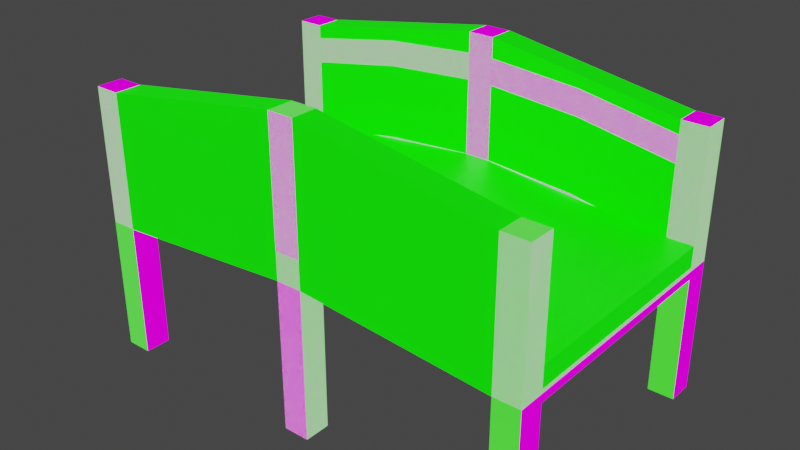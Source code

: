 # Source: Bridge.blend  (saved by Blender 3.1.7; exported with 4.5.12 LTS)
import bpy
from mathutils import Matrix  # noqa: F401  (used for matrix-valued properties, if any)

bpy.ops.wm.read_factory_settings(use_empty=True)
scene = bpy.context.scene
scene.name = 'Scene'

# ---- collections
col_collection = bpy.data.collections.new('Collection'); scene.collection.children.link(col_collection)

# ---- images (referenced by path relative to the original .blend; pixels are not part of the script)
import os
ASSET_DIR = os.environ.get("B2B_ASSET_DIR", "")  # directory of the original .blend (textures are referenced by path, not embedded)
HERE = os.path.dirname(os.path.abspath(__file__))  # packed textures are extracted next to this script under _unpacked/

def load_image(name, relpath, width, height, colorspace="sRGB"):
    """Load a texture the original file referenced (path relative to the .blend, or extracted next to this script)."""
    p = next((c for c in (os.path.join(HERE, relpath), os.path.join(ASSET_DIR, relpath)) if relpath and os.path.exists(c)), "")
    if p:
        img = bpy.data.images.load(p, check_existing=True)
        img.name = name
    else:  # same state as the original file: an image datablock whose file is absent (Cycles renders it pink)
        img = bpy.data.images.new(name, width, height)
        img.source = "FILE"
        img.filepath = "//" + (relpath or name)
    img.colorspace_settings.name = colorspace
    return img
img_blackandwhite_png = load_image('BlackAndWhite.png', 'Textures/BlackAndWhite.png', 1024, 1024, 'sRGB')

# ---- materials (node trees are filled in below, after node groups)
mat_blackandwhite = bpy.data.materials.new('BlackAndWhite')
mat_blackandwhite.alpha_threshold = 0.0
mat_blackandwhite.use_transparent_shadow = False
mat_blackandwhite.line_color = (0.0, 0.0, 0.0, 1.0)
mat_bridge_collider = bpy.data.materials.new('Bridge_Collider')
mat_bridge_collider.use_transparent_shadow = False

# ---- material node trees
mat_blackandwhite.use_nodes = True; mat_blackandwhite.node_tree.nodes.clear()
_N = mat_blackandwhite.node_tree.nodes; _L = mat_blackandwhite.node_tree.links
n0 = _N.new('ShaderNodeOutputMaterial'); n0.name = 'Material Output'; n0.location = (300, 300)
n1 = _N.new('ShaderNodeBsdfPrincipled'); n1.name = 'Principled BSDF'; n1.location = (10, 300)
n1.distribution = 'GGX'
n1.subsurface_method = 'RANDOM_WALK_SKIN'
n1.inputs[2].default_value = 0.4
n1.inputs[3].default_value = 1.45
n1.inputs[13].default_value = 0.0
n1.inputs[28].default_value = 1.0
n2 = _N.new('ShaderNodeTexImage'); n2.name = 'Image Texture'; n2.location = (-411, 269)
n2.image = img_blackandwhite_png
n2.interpolation = 'Closest'
_L.new(n1.outputs[0], n0.inputs[0])
_L.new(n2.outputs[0], n1.inputs[0])
_L.new(n2.outputs[0], n1.inputs[27])
n0.is_active_output = True
mat_bridge_collider.use_nodes = True; mat_bridge_collider.node_tree.nodes.clear()
_N = mat_bridge_collider.node_tree.nodes; _L = mat_bridge_collider.node_tree.links
n0 = _N.new('ShaderNodeBsdfPrincipled'); n0.name = 'Principled BSDF'; n0.location = (10, 300)
n0.distribution = 'GGX'
n0.subsurface_method = 'RANDOM_WALK_SKIN'
n0.inputs[0].default_value = (0.02377, 0.8, 0.0, 1.0)
n0.inputs[3].default_value = 1.45
n0.inputs[27].default_value = (0.002449, 1.0, 0.0, 1.0)
n0.inputs[28].default_value = 1.0
n1 = _N.new('ShaderNodeOutputMaterial'); n1.name = 'Material Output'; n1.location = (300, 300)
_L.new(n0.outputs[0], n1.inputs[0])
n1.is_active_output = True

# ---- world
world_world = bpy.data.worlds.new('World'); scene.world = world_world
world_world.use_nodes = True; world_world.node_tree.nodes.clear()
_N = world_world.node_tree.nodes; _L = world_world.node_tree.links
n0 = _N.new('ShaderNodeOutputWorld'); n0.name = 'World Output'; n0.location = (300, 300)
n1 = _N.new('ShaderNodeBackground'); n1.name = 'Background'; n1.location = (10, 300)
n1.inputs[0].default_value = (0.05088, 0.05088, 0.05088, 1.0)
_L.new(n1.outputs[0], n0.inputs[0])
n0.is_active_output = True
world_world.color = (0.05088, 0.05088, 0.05088)
world_world.use_sun_shadow = False
world_world.sun_shadow_jitter_overblur = 0.0

# ---- meshes
me_cube_005 = bpy.data.meshes.new('Cube.005')
me_cube_005.from_pydata([(0.08133, -0.7214, 0.2423), (0.08133, -0.7214, 0.07964), (0.08133, -0.8093, 0.2423), (0.08133, -0.8093, 0.07964), (1.269, -0.7214, 0.08845), (1.269, -0.7214, -0.07421), (1.269, -0.8093, 0.08845), (1.269, -0.8093, -0.07421), (0.6602, -0.7214, 0.1966), (0.6602, -0.7214, 0.03397), (0.6602, -0.8093, 0.1966), (0.6602, -0.8093, 0.03397), (1.269, -0.7214, -1.5), (1.431, -0.7214, -1.5), (1.269, -0.8841, -1.5), (1.431, -0.8841, -1.5), (1.269, -0.7214, -0.6379), (1.431, -0.7214, -0.6379), (1.269, -0.7214, -0.7137), (1.431, -0.7214, -0.7137), (0.9687, -0.7214, -0.5621), (1.131, -0.7214, -0.562), (0.9687, -0.7214, -0.6379), (1.131, -0.7214, -0.6379), (0.6687, -0.7214, -0.4862), (0.8313, -0.7214, -0.4862), (0.6687, -0.7214, -0.5621), (0.8313, -0.7214, -0.5621), (0.3687, -0.7214, -0.4483), (0.5313, -0.7214, -0.4483), (0.3687, -0.7214, -0.5241), (0.5313, -0.7214, -0.5241), (0.06867, -0.7214, -0.4294), (0.2313, -0.7214, -0.4294), (0.06867, -0.7214, -0.5052), (0.2313, -0.7214, -0.5052), (1.269, -0.7214, 0.1726), (1.431, -0.7214, 0.1726), (1.269, -0.8841, 0.1726), (1.431, -0.8841, 0.1726), (0.08133, -0.7214, -1.5), (0.08133, -0.8841, -1.5), (0.08133, -0.7214, 0.368), (0.08133, -0.8841, 0.368), (0.08133, -0.7214, -0.39), (0.08133, -0.7214, -0.5527), (0.08133, -0.8093, -0.39), (0.08133, -0.8093, -0.5527), (1.269, -0.7214, -0.5439), (1.269, -0.7214, -0.7065), (1.269, -0.8093, -0.5439), (1.269, -0.8093, -0.7065), (0.6602, -0.7214, -0.4357), (0.6602, -0.7214, -0.5984), (0.6602, -0.8093, -0.4357), (0.6602, -0.8093, -0.5984), (-0.08133, -0.7214, 0.2423), (-0.08133, -0.7214, 0.07964), (-0.08133, -0.8093, 0.2423), (-0.08133, -0.8093, 0.07964), (-1.269, -0.7214, 0.08845), (-1.269, -0.7214, -0.07421), (-1.269, -0.8093, 0.08845), (-1.269, -0.8093, -0.07421), (-0.6602, -0.7214, 0.1966), (-0.6602, -0.7214, 0.03397), (-0.6602, -0.8093, 0.1966), (-0.6602, -0.8093, 0.03397), (-1.269, -0.7214, -1.5), (-1.431, -0.7214, -1.5), (-1.269, -0.8841, -1.5), (-1.431, -0.8841, -1.5), (-1.269, -0.7214, -0.6379), (-1.431, -0.7214, -0.6379), (-1.269, -0.7214, -0.7137), (-1.431, -0.7214, -0.7137), (-0.9687, -0.7214, -0.5621), (-1.131, -0.7214, -0.562), (-0.9687, -0.7214, -0.6379), (-1.131, -0.7214, -0.6379), (-0.6687, -0.7214, -0.4862), (-0.8313, -0.7214, -0.4862), (-0.6687, -0.7214, -0.5621), (-0.8313, -0.7214, -0.5621), (-0.3687, -0.7214, -0.4483), (-0.5313, -0.7214, -0.4483), (-0.3687, -0.7214, -0.5241), (-0.5313, -0.7214, -0.5241), (-0.06867, -0.7214, -0.4294), (-0.2313, -0.7214, -0.4294), (-0.06867, -0.7214, -0.5052), (-0.2313, -0.7214, -0.5052), (-1.269, -0.7214, 0.1726), (-1.431, -0.7214, 0.1726), (-1.269, -0.8841, 0.1726), (-1.431, -0.8841, 0.1726), (-0.08133, -0.7214, -1.5), (-0.08133, -0.8841, -1.5), (-0.08133, -0.7214, 0.368), (-0.08133, -0.8841, 0.368), (-0.08133, -0.7214, -0.39), (-0.08133, -0.7214, -0.5527), (-0.08133, -0.8093, -0.39), (-0.08133, -0.8093, -0.5527), (-1.269, -0.7214, -0.5439), (-1.269, -0.7214, -0.7065), (-1.269, -0.8093, -0.5439), (-1.269, -0.8093, -0.7065), (-0.6602, -0.7214, -0.4357), (-0.6602, -0.7214, -0.5984), (-0.6602, -0.8093, -0.4357), (-0.6602, -0.8093, -0.5984), (0.08133, 0.7214, 0.2423), (0.08133, 0.7214, 0.07964), (0.08133, 0.8093, 0.2423), (0.08133, 0.8093, 0.07964), (1.269, 0.7214, 0.08845), (1.269, 0.7214, -0.07421), (1.269, 0.8093, 0.08845), (1.269, 0.8093, -0.07421), (0.6602, 0.7214, 0.1966), (0.6602, 0.7214, 0.03397), (0.6602, 0.8093, 0.1966), (0.6602, 0.8093, 0.03397), (1.269, 0.7214, -1.5), (1.431, 0.7214, -1.5), (1.269, 0.8841, -1.5), (1.431, 0.8841, -1.5), (1.269, 0.7214, -0.6379), (1.431, 0.7214, -0.6379), (1.269, 0.7214, -0.7137), (1.431, 0.7214, -0.7137), (0.9687, 0.7214, -0.5621), (1.131, 0.7214, -0.562), (0.9687, 0.7214, -0.6379), (1.131, 0.7214, -0.6379), (0.6687, 0.7214, -0.4862), (0.8313, 0.7214, -0.4862), (0.6687, 0.7214, -0.5621), (0.8313, 0.7214, -0.5621), (0.3687, 0.7214, -0.4483), (0.5313, 0.7214, -0.4483), (0.3687, 0.7214, -0.5241), (0.5313, 0.7214, -0.5241), (0.06867, 0.7214, -0.4294), (0.2313, 0.7214, -0.4294), (0.06867, 0.7214, -0.5052), (0.2313, 0.7214, -0.5052), (1.269, 0.7214, 0.1726), (1.431, 0.7214, 0.1726), (1.269, 0.8841, 0.1726), (1.431, 0.8841, 0.1726), (0.08133, 0.7214, -1.5), (0.08133, 0.8841, -1.5), (0.08133, 0.7214, 0.368), (0.08133, 0.8841, 0.368), (0.08133, 0.7214, -0.39), (0.08133, 0.7214, -0.5527), (0.08133, 0.8093, -0.39), (0.08133, 0.8093, -0.5527), (1.269, 0.7214, -0.5439), (1.269, 0.7214, -0.7065), (1.269, 0.8093, -0.5439), (1.269, 0.8093, -0.7065), (0.6602, 0.7214, -0.4357), (0.6602, 0.7214, -0.5984), (0.6602, 0.8093, -0.4357), (0.6602, 0.8093, -0.5984), (-0.08133, 0.7214, 0.2423), (-0.08133, 0.7214, 0.07964), (-0.08133, 0.8093, 0.2423), (-0.08133, 0.8093, 0.07964), (-1.269, 0.7214, 0.08845), (-1.269, 0.7214, -0.07421), (-1.269, 0.8093, 0.08845), (-1.269, 0.8093, -0.07421), (-0.6602, 0.7214, 0.1966), (-0.6602, 0.7214, 0.03397), (-0.6602, 0.8093, 0.1966), (-0.6602, 0.8093, 0.03397), (-1.269, 0.7214, -1.5), (-1.431, 0.7214, -1.5), (-1.269, 0.8841, -1.5), (-1.431, 0.8841, -1.5), (-1.269, 0.7214, -0.6379), (-1.431, 0.7214, -0.6379), (-1.269, 0.7214, -0.7137), (-1.431, 0.7214, -0.7137), (-0.9687, 0.7214, -0.5621), (-1.131, 0.7214, -0.562), (-0.9687, 0.7214, -0.6379), (-1.131, 0.7214, -0.6379), (-0.6687, 0.7214, -0.4862), (-0.8313, 0.7214, -0.4862), (-0.6687, 0.7214, -0.5621), (-0.8313, 0.7214, -0.5621), (-0.3687, 0.7214, -0.4483), (-0.5313, 0.7214, -0.4483), (-0.3687, 0.7214, -0.5241), (-0.5313, 0.7214, -0.5241), (-0.06867, 0.7214, -0.4294), (-0.2313, 0.7214, -0.4294), (-0.06867, 0.7214, -0.5052), (-0.2313, 0.7214, -0.5052), (-1.269, 0.7214, 0.1726), (-1.431, 0.7214, 0.1726), (-1.269, 0.8841, 0.1726), (-1.431, 0.8841, 0.1726), (-0.08133, 0.7214, -1.5), (-0.08133, 0.8841, -1.5), (-0.08133, 0.7214, 0.368), (-0.08133, 0.8841, 0.368), (-0.08133, 0.7214, -0.39), (-0.08133, 0.7214, -0.5527), (-0.08133, 0.8093, -0.39), (-0.08133, 0.8093, -0.5527), (-1.269, 0.7214, -0.5439), (-1.269, 0.7214, -0.7065), (-1.269, 0.8093, -0.5439), (-1.269, 0.8093, -0.7065), (-0.6602, 0.7214, -0.4357), (-0.6602, 0.7214, -0.5984), (-0.6602, 0.8093, -0.4357), (-0.6602, 0.8093, -0.5984)], [], [(9, 8, 4, 5), (8, 10, 6, 4), (11, 9, 5, 7), (10, 11, 7, 6), (2, 3, 11, 10), (3, 1, 9, 11), (0, 2, 10, 8), (1, 0, 8, 9), (16, 128, 130, 18), (132, 20, 21, 133), (19, 131, 129, 17), (18, 130, 131, 19), (20, 132, 134, 22), (136, 24, 25, 137), (23, 135, 133, 21), (22, 134, 135, 23), (24, 136, 138, 26), (140, 28, 29, 141), (27, 139, 137, 25), (26, 138, 139, 27), (28, 140, 142, 30), (144, 32, 33, 145), (31, 143, 141, 29), (30, 142, 143, 31), (32, 144, 146, 34), (184, 185, 73, 72), (35, 147, 145, 33), (34, 146, 147, 35), (13, 12, 36, 37), (12, 14, 38, 36), (15, 13, 37, 39), (14, 15, 39, 38), (41, 40, 42, 43), (42, 98, 99, 43), (43, 99, 97, 41), (38, 39, 37, 36), (208, 152, 154, 210), (53, 52, 48, 49), (52, 54, 50, 48), (55, 53, 49, 51), (54, 55, 51, 50), (46, 47, 55, 54), (47, 45, 53, 55), (44, 46, 54, 52), (45, 44, 52, 53), (65, 61, 60, 64), (64, 60, 62, 66), (67, 63, 61, 65), (66, 62, 63, 67), (58, 66, 67, 59), (59, 67, 65, 57), (56, 64, 66, 58), (57, 65, 64, 56), (74, 186, 184, 72), (188, 189, 77, 76), (73, 185, 187, 75), (75, 187, 186, 74), (78, 190, 188, 76), (192, 193, 81, 80), (77, 189, 191, 79), (79, 191, 190, 78), (82, 194, 192, 80), (196, 197, 85, 84), (81, 193, 195, 83), (83, 195, 194, 82), (86, 198, 196, 84), (200, 201, 89, 88), (85, 197, 199, 87), (87, 199, 198, 86), (90, 202, 200, 88), (89, 201, 203, 91), (91, 203, 202, 90), (69, 93, 92, 68), (68, 92, 94, 70), (71, 95, 93, 69), (70, 94, 95, 71), (97, 99, 98, 96), (94, 92, 93, 95), (109, 105, 104, 108), (108, 104, 106, 110), (111, 107, 105, 109), (110, 106, 107, 111), (102, 110, 111, 103), (103, 111, 109, 101), (100, 108, 110, 102), (101, 109, 108, 100), (121, 117, 116, 120), (120, 116, 118, 122), (123, 119, 117, 121), (122, 118, 119, 123), (114, 122, 123, 115), (115, 123, 121, 113), (112, 120, 122, 114), (113, 121, 120, 112), (125, 149, 148, 124), (124, 148, 150, 126), (127, 151, 149, 125), (126, 150, 151, 127), (153, 155, 154, 152), (155, 211, 210, 154), (153, 209, 211, 155), (150, 148, 149, 151), (165, 161, 160, 164), (164, 160, 162, 166), (167, 163, 161, 165), (166, 162, 163, 167), (158, 166, 167, 159), (159, 167, 165, 157), (156, 164, 166, 158), (157, 165, 164, 156), (177, 176, 172, 173), (176, 178, 174, 172), (179, 177, 173, 175), (178, 179, 175, 174), (170, 171, 179, 178), (171, 169, 177, 179), (168, 170, 178, 176), (169, 168, 176, 177), (181, 180, 204, 205), (180, 182, 206, 204), (183, 181, 205, 207), (182, 183, 207, 206), (209, 208, 210, 211), (206, 207, 205, 204), (221, 220, 216, 217), (220, 222, 218, 216), (223, 221, 217, 219), (222, 223, 219, 218), (214, 215, 223, 222), (215, 213, 221, 223), (212, 214, 222, 220), (213, 212, 220, 221), (96, 98, 42, 40), (128, 16, 17, 129)])
_uv = me_cube_005.uv_layers.new(name='UVMap')
_uv.uv.foreach_set('vector', [0.5369, 0.2602, 0.472, 0.2644, 0.4837, 0.2312, 0.5487, 0.227, 0.7341, 0.0544, 0.7703, 0.0544, 0.7703, 0.08579, 0.7341, 0.08579, 0.6616, 0.05593, 0.6254, 0.05593, 0.6254, 0.02454, 0.6616, 0.02454, 0.3953, 0.2571, 0.4602, 0.2613, 0.472, 0.2945, 0.407, 0.2903, 0.407, 0.227, 0.472, 0.2312, 0.4602, 0.2613, 0.3953, 0.2571, 0.6616, 0.08579, 0.6254, 0.08579, 0.6254, 0.05593, 0.6616, 0.05593, 0.7341, 0.02454, 0.7703, 0.02454, 0.7703, 0.0544, 0.7341, 0.0544, 0.5487, 0.2903, 0.4837, 0.2945, 0.472, 0.2644, 0.5369, 0.2602, 0.8575, 0.7457, 0.8575, 0.6453, 0.9085, 0.6453, 0.9085, 0.7457, 0.3104, 0.7457, 0.3104, 0.9464, 0.2557, 0.9464, 0.2557, 0.7457, 0.6748, 0.846, 0.6748, 0.9464, 0.6238, 0.9464, 0.6238, 0.846, 0.2557, 0.7457, 0.2557, 0.545, 0.3104, 0.545, 0.3104, 0.7457, 0.5218, 0.9464, 0.5218, 0.846, 0.5728, 0.846, 0.5728, 0.9464, 0.3651, 0.545, 0.3651, 0.7457, 0.3104, 0.7457, 0.3104, 0.545, 0.4708, 0.846, 0.4708, 0.9464, 0.4198, 0.9464, 0.4198, 0.846, 0.3104, 0.9464, 0.3104, 0.7457, 0.3651, 0.7457, 0.3651, 0.9464, 0.4708, 0.9464, 0.4708, 0.846, 0.5218, 0.846, 0.5218, 0.9464, 0.6386, 0.545, 0.6386, 0.7457, 0.5839, 0.7457, 0.5839, 0.545, 0.5218, 0.7457, 0.5218, 0.846, 0.4708, 0.846, 0.4708, 0.7457, 0.6386, 0.7457, 0.6386, 0.545, 0.6933, 0.545, 0.6933, 0.7457, 0.6238, 0.846, 0.6238, 0.7457, 0.6748, 0.7457, 0.6748, 0.846, 0.8028, 0.545, 0.8028, 0.7457, 0.748, 0.7457, 0.748, 0.545, 0.4708, 0.7457, 0.4708, 0.846, 0.4198, 0.846, 0.4198, 0.7457, 0.6933, 0.7457, 0.6933, 0.545, 0.748, 0.545, 0.748, 0.7457, 0.7258, 0.9464, 0.7258, 0.846, 0.7768, 0.846, 0.7768, 0.9464, 0.201, 0.545, 0.2557, 0.545, 0.2557, 0.7457, 0.201, 0.7457, 0.7258, 0.846, 0.7258, 0.9464, 0.6748, 0.9464, 0.6748, 0.846, 0.09154, 0.9464, 0.09154, 0.7457, 0.1462, 0.7457, 0.1462, 0.9464, 0.5487, 0.09202, 0.5822, 0.09202, 0.5822, 0.238, 0.5487, 0.238, 0.7165, 0.238, 0.75, 0.238, 0.75, 0.3839, 0.7165, 0.3839, 0.6829, 0.238, 0.7165, 0.238, 0.7165, 0.3839, 0.6829, 0.3839, 0.285, 0.1906, 0.3186, 0.1906, 0.3186, 0.3366, 0.285, 0.3366, 0.1843, 0.02454, 0.2179, 0.02454, 0.2179, 0.1906, 0.1843, 0.1906, 0.285, 0.3366, 0.3186, 0.3366, 0.3186, 0.3534, 0.285, 0.3534, 0.08363, 0.1906, 0.05007, 0.1906, 0.05007, 0.02454, 0.08363, 0.02454, 0.3857, 0.4344, 0.3521, 0.4344, 0.3521, 0.4176, 0.3857, 0.4176, 0.08363, 0.02454, 0.1172, 0.02454, 0.1172, 0.1906, 0.08363, 0.1906, 0.4602, 0.05773, 0.3953, 0.06194, 0.407, 0.02875, 0.472, 0.02454, 0.1199, 0.4111, 0.1561, 0.4111, 0.1561, 0.4425, 0.1199, 0.4425, 0.5849, 0.4153, 0.5487, 0.4153, 0.5487, 0.3839, 0.5849, 0.3839, 0.3953, 0.1221, 0.4602, 0.1263, 0.472, 0.1595, 0.407, 0.1553, 0.407, 0.09202, 0.472, 0.09623, 0.4602, 0.1263, 0.3953, 0.1221, 0.5849, 0.4452, 0.5487, 0.4452, 0.5487, 0.4153, 0.5849, 0.4153, 0.1199, 0.3813, 0.1561, 0.3813, 0.1561, 0.4111, 0.1199, 0.4111, 0.472, 0.08781, 0.407, 0.09202, 0.3953, 0.06194, 0.4602, 0.05773, 0.5369, 0.05884, 0.5487, 0.09202, 0.4837, 0.08781, 0.472, 0.05463, 0.6978, 0.05593, 0.6978, 0.02454, 0.7341, 0.02454, 0.7341, 0.05593, 0.6978, 0.0544, 0.6978, 0.08579, 0.6616, 0.08579, 0.6616, 0.0544, 0.2035, 0.228, 0.2152, 0.1949, 0.2802, 0.1906, 0.2684, 0.2238, 0.2152, 0.2581, 0.2035, 0.228, 0.2684, 0.2238, 0.2802, 0.2539, 0.6978, 0.02454, 0.6978, 0.0544, 0.6616, 0.0544, 0.6616, 0.02454, 0.6978, 0.08579, 0.6978, 0.05593, 0.7341, 0.05593, 0.7341, 0.08579, 0.5487, 0.02875, 0.5369, 0.05884, 0.472, 0.05463, 0.4837, 0.02454, 0.9085, 0.545, 0.9085, 0.6453, 0.8575, 0.6453, 0.8575, 0.545, 0.3651, 0.7457, 0.4198, 0.7457, 0.4198, 0.9464, 0.3651, 0.9464, 0.5728, 0.9464, 0.5728, 0.846, 0.6238, 0.846, 0.6238, 0.9464, 0.1462, 0.7457, 0.1462, 0.545, 0.201, 0.545, 0.201, 0.7457, 0.8277, 0.7457, 0.8277, 0.846, 0.7768, 0.846, 0.7768, 0.7457, 0.4198, 0.545, 0.4745, 0.545, 0.4745, 0.7457, 0.4198, 0.7457, 0.7258, 0.846, 0.7258, 0.7457, 0.7768, 0.7457, 0.7768, 0.846, 0.201, 0.9464, 0.201, 0.7457, 0.2557, 0.7457, 0.2557, 0.9464, 0.8787, 0.7457, 0.8787, 0.846, 0.8277, 0.846, 0.8277, 0.7457, 0.3651, 0.545, 0.4198, 0.545, 0.4198, 0.7457, 0.3651, 0.7457, 0.5728, 0.846, 0.5728, 0.7457, 0.6238, 0.7457, 0.6238, 0.846, 0.4745, 0.7457, 0.4745, 0.545, 0.5292, 0.545, 0.5292, 0.7457, 0.5728, 0.7457, 0.5728, 0.846, 0.5218, 0.846, 0.5218, 0.7457, 0.8028, 0.545, 0.8575, 0.545, 0.8575, 0.7457, 0.8028, 0.7457, 0.6748, 0.846, 0.6748, 0.7457, 0.7258, 0.7457, 0.7258, 0.846, 0.5292, 0.7457, 0.5292, 0.545, 0.5839, 0.545, 0.5839, 0.7457, 0.8277, 0.846, 0.8277, 0.9464, 0.7768, 0.9464, 0.7768, 0.846, 0.8277, 0.9464, 0.8277, 0.846, 0.8787, 0.846, 0.8787, 0.9464, 0.1462, 0.9464, 0.1462, 0.7457, 0.201, 0.7457, 0.201, 0.9464, 0.5822, 0.238, 0.5822, 0.3839, 0.5487, 0.3839, 0.5487, 0.238, 0.7836, 0.238, 0.7836, 0.3839, 0.75, 0.3839, 0.75, 0.238, 0.7836, 0.09202, 0.7836, 0.238, 0.75, 0.238, 0.75, 0.09202, 0.6158, 0.09202, 0.6158, 0.238, 0.5822, 0.238, 0.5822, 0.09202, 0.3186, 0.02454, 0.3186, 0.1906, 0.285, 0.1906, 0.285, 0.02454, 0.3186, 0.4344, 0.3186, 0.4176, 0.3521, 0.4176, 0.3521, 0.4344, 0.115, 0.2249, 0.1268, 0.2581, 0.06179, 0.2539, 0.05007, 0.2207, 0.8428, 0.05593, 0.8428, 0.02454, 0.879, 0.02454, 0.879, 0.05593, 0.1199, 0.4111, 0.1199, 0.4425, 0.08363, 0.4425, 0.08363, 0.4111, 0.3953, 0.1969, 0.407, 0.1637, 0.472, 0.1595, 0.4602, 0.1927, 0.407, 0.227, 0.3953, 0.1969, 0.4602, 0.1927, 0.472, 0.2228, 0.1199, 0.3813, 0.1199, 0.4111, 0.08363, 0.4111, 0.08363, 0.3813, 0.8428, 0.08579, 0.8428, 0.05593, 0.879, 0.05593, 0.879, 0.08579, 0.1268, 0.1949, 0.115, 0.2249, 0.05007, 0.2207, 0.06179, 0.1906, 0.6136, 0.05884, 0.6254, 0.09202, 0.5604, 0.08781, 0.5487, 0.05463, 0.2286, 0.4111, 0.2286, 0.4425, 0.1923, 0.4425, 0.1923, 0.4111, 0.2286, 0.4126, 0.2286, 0.3813, 0.2648, 0.3813, 0.2648, 0.4126, 0.472, 0.1969, 0.4837, 0.1637, 0.5487, 0.1595, 0.5369, 0.1927, 0.4837, 0.227, 0.472, 0.1969, 0.5369, 0.1927, 0.5487, 0.2228, 0.2286, 0.4425, 0.2286, 0.4126, 0.2648, 0.4126, 0.2648, 0.4425, 0.2286, 0.3813, 0.2286, 0.4111, 0.1923, 0.4111, 0.1923, 0.3813, 0.6254, 0.02875, 0.6136, 0.05884, 0.5487, 0.05463, 0.5604, 0.02454, 0.6494, 0.09202, 0.6494, 0.238, 0.6158, 0.238, 0.6158, 0.09202, 0.6829, 0.238, 0.6829, 0.3839, 0.6494, 0.3839, 0.6494, 0.238, 0.6494, 0.238, 0.6494, 0.3839, 0.6158, 0.3839, 0.6158, 0.238, 0.7165, 0.09202, 0.7165, 0.238, 0.6829, 0.238, 0.6829, 0.09202, 0.2514, 0.02454, 0.2514, 0.1906, 0.2179, 0.1906, 0.2179, 0.02454, 0.285, 0.3534, 0.3186, 0.3534, 0.3186, 0.3701, 0.285, 0.3701, 0.1172, 0.02454, 0.1508, 0.02454, 0.1508, 0.1906, 0.1172, 0.1906, 0.4193, 0.4176, 0.4193, 0.4344, 0.3857, 0.4344, 0.3857, 0.4176, 0.3836, 0.05884, 0.3953, 0.09202, 0.3303, 0.08781, 0.3186, 0.05463, 0.8066, 0.0544, 0.8066, 0.08579, 0.7703, 0.08579, 0.7703, 0.0544, 0.2648, 0.4126, 0.2648, 0.3813, 0.3011, 0.3813, 0.3011, 0.4126, 0.3186, 0.1294, 0.3303, 0.09623, 0.3953, 0.09202, 0.3836, 0.1252, 0.3303, 0.1595, 0.3186, 0.1294, 0.3836, 0.1252, 0.3953, 0.1553, 0.2648, 0.4425, 0.2648, 0.4126, 0.3011, 0.4126, 0.3011, 0.4425, 0.8066, 0.02454, 0.8066, 0.0544, 0.7703, 0.0544, 0.7703, 0.02454, 0.3953, 0.02875, 0.3836, 0.05884, 0.3186, 0.05463, 0.3303, 0.02454, 0.3836, 0.2602, 0.3186, 0.2644, 0.3303, 0.2312, 0.3953, 0.227, 0.1923, 0.4126, 0.1561, 0.4126, 0.1561, 0.3813, 0.1923, 0.3813, 0.8066, 0.0544, 0.8428, 0.0544, 0.8428, 0.08579, 0.8066, 0.08579, 0.472, 0.1221, 0.5369, 0.1263, 0.5487, 0.1595, 0.4837, 0.1553, 0.4837, 0.09202, 0.5487, 0.09623, 0.5369, 0.1263, 0.472, 0.1221, 0.8066, 0.02454, 0.8428, 0.02454, 0.8428, 0.0544, 0.8066, 0.0544, 0.1923, 0.4425, 0.1561, 0.4425, 0.1561, 0.4126, 0.1923, 0.4126, 0.3953, 0.2903, 0.3303, 0.2945, 0.3186, 0.2644, 0.3836, 0.2602, 0.7165, 0.09202, 0.75, 0.09202, 0.75, 0.238, 0.7165, 0.238, 0.05007, 0.2581, 0.08363, 0.2581, 0.08363, 0.4041, 0.05007, 0.4041, 0.5822, 0.238, 0.6158, 0.238, 0.6158, 0.3839, 0.5822, 0.3839, 0.6494, 0.09202, 0.6829, 0.09202, 0.6829, 0.238, 0.6494, 0.238, 0.2514, 0.02454, 0.285, 0.02454, 0.285, 0.1906, 0.2514, 0.1906, 0.4193, 0.4176, 0.4528, 0.4176, 0.4528, 0.4344, 0.4193, 0.4344, 0.3836, 0.1927, 0.3186, 0.1969, 0.3303, 0.1637, 0.3953, 0.1595, 0.8561, 0.3697, 0.8198, 0.3697, 0.8198, 0.3383, 0.8561, 0.3383, 0.7836, 0.3681, 0.8198, 0.3681, 0.8198, 0.3995, 0.7836, 0.3995, 0.1268, 0.2207, 0.1917, 0.2249, 0.2035, 0.2581, 0.1385, 0.2539, 0.1385, 0.1906, 0.2035, 0.1949, 0.1917, 0.2249, 0.1268, 0.2207, 0.7836, 0.3383, 0.8198, 0.3383, 0.8198, 0.3681, 0.7836, 0.3681, 0.8561, 0.3995, 0.8198, 0.3995, 0.8198, 0.3697, 0.8561, 0.3697, 0.3953, 0.2228, 0.3303, 0.227, 0.3186, 0.1969, 0.3836, 0.1927, 0.1843, 0.02454, 0.1843, 0.1906, 0.1508, 0.1906, 0.1508, 0.02454, 0.1462, 0.545, 0.1462, 0.7457, 0.09154, 0.7457, 0.09154, 0.545])
me_cube_005.materials.append(mat_blackandwhite)
me_cube_005.use_remesh_fix_poles = True
me_cube_005.use_remesh_preserve_attributes = False
me_cube_005.update()
me_cube_007 = bpy.data.meshes.new('Cube.007')
me_cube_007.from_pydata([(1.269, -0.7214, -1.5), (1.431, -0.7214, -1.5), (1.269, -0.8841, -1.5), (1.431, -0.8841, -1.5), (1.269, -0.7214, 0.1726), (1.431, -0.7214, 0.1726), (1.269, -0.8841, 0.1726), (1.431, -0.8841, 0.1726), (0.08133, -0.7214, -1.5), (0.08133, -0.8841, -1.5), (0.08133, -0.7214, 0.368), (0.08133, -0.8841, 0.368), (-1.269, -0.7214, -1.5), (-1.431, -0.7214, -1.5), (-1.269, -0.8841, -1.5), (-1.431, -0.8841, -1.5), (-1.269, -0.7214, 0.1726), (-1.431, -0.7214, 0.1726), (-1.269, -0.8841, 0.1726), (-1.431, -0.8841, 0.1726), (-0.08133, -0.7214, -1.5), (-0.08133, -0.8841, -1.5), (-0.08133, -0.7214, 0.368), (-0.08133, -0.8841, 0.368), (1.269, 0.7214, -1.5), (1.431, 0.7214, -1.5), (1.269, 0.8841, -1.5), (1.431, 0.8841, -1.5), (1.269, 0.7214, 0.1726), (1.431, 0.7214, 0.1726), (1.269, 0.8841, 0.1726), (1.431, 0.8841, 0.1726), (0.08133, 0.7214, -1.5), (0.08133, 0.8841, -1.5), (0.08133, 0.7214, 0.368), (0.08133, 0.8841, 0.368), (-1.269, 0.7214, -1.5), (-1.431, 0.7214, -1.5), (-1.269, 0.8841, -1.5), (-1.431, 0.8841, -1.5), (-1.269, 0.7214, 0.1726), (-1.431, 0.7214, 0.1726), (-1.269, 0.8841, 0.1726), (-1.431, 0.8841, 0.1726), (-0.08133, 0.7214, -1.5), (-0.08133, 0.8841, -1.5), (-0.08133, 0.7214, 0.368), (-0.08133, 0.8841, 0.368), (-1.269, -0.7214, -0.6637), (-1.431, -0.7214, -0.6637), (-1.269, -0.8841, -0.6637), (-1.431, -0.8841, -0.6637), (-1.269, 0.7214, -0.6637), (-1.431, 0.7214, -0.6637), (-1.269, 0.8841, -0.6637), (-1.431, 0.8841, -0.6637), (0.08133, 0.7214, -0.566), (0.08133, 0.8841, -0.566), (-0.08133, 0.7214, -0.566), (-0.08133, 0.8841, -0.566), (0.08133, -0.7214, -0.566), (0.08133, -0.8841, -0.566), (-0.08133, -0.7214, -0.566), (-0.08133, -0.8841, -0.566), (1.269, 0.7214, -0.6637), (1.431, 0.7214, -0.6637), (1.269, 0.8841, -0.6637), (1.431, 0.8841, -0.6637), (1.269, -0.7214, -0.6637), (1.431, -0.7214, -0.6637), (1.269, -0.8841, -0.6637), (1.431, -0.8841, -0.6637), (1.269, -0.7214, -0.508), (1.269, -0.8841, -0.508), (-1.269, -0.7214, -0.508), (-1.269, -0.8841, -0.508), (-1.431, -0.7214, -0.508), (-1.431, -0.8841, -0.508), (0.08133, -0.7214, -0.3921), (0.08133, -0.8841, -0.3921), (-0.08133, -0.7214, -0.3921), (-0.08133, -0.8841, -0.3921), (1.431, -0.7214, -0.508), (1.431, -0.8841, -0.508), (1.269, 0.7214, -0.508), (1.269, 0.8841, -0.508), (-1.269, 0.7214, -0.508), (-1.269, 0.8841, -0.508), (-1.431, 0.7214, -0.508), (-1.431, 0.8841, -0.508), (0.08133, 0.7214, -0.3921), (0.08133, 0.8841, -0.3921), (-0.08133, 0.7214, -0.3921), (-0.08133, 0.8841, -0.3921), (1.431, 0.7214, -0.508), (1.431, 0.8841, -0.508)], [], [(82, 72, 4, 5), (61, 60, 68, 70), (83, 82, 5, 7), (73, 83, 7, 6), (79, 61, 70, 73), (61, 63, 21, 9), (92, 90, 34, 46), (76, 17, 16, 74), (62, 63, 50, 48), (77, 19, 17, 76), (75, 18, 19, 77), (92, 86, 74, 80), (94, 29, 28, 84), (56, 57, 66, 64), (95, 31, 29, 94), (85, 30, 31, 95), (90, 92, 80, 78), (91, 93, 47, 35), (88, 86, 40, 41), (59, 58, 52, 54), (89, 88, 41, 43), (87, 89, 43, 42), (93, 59, 54, 87), (80, 22, 10, 78), (14, 50, 51, 15), (15, 51, 49, 13), (12, 48, 50, 14), (13, 49, 48, 12), (38, 39, 55, 54), (39, 37, 53, 55), (36, 38, 54, 52), (37, 36, 52, 53), (45, 44, 58, 59), (33, 45, 59, 57), (33, 57, 56, 32), (44, 32, 56, 58), (20, 62, 60, 8), (21, 63, 62, 20), (79, 81, 63, 61), (9, 8, 60, 61), (26, 66, 67, 27), (27, 67, 65, 25), (24, 64, 66, 26), (25, 65, 64, 24), (2, 3, 71, 70), (3, 1, 69, 71), (0, 2, 70, 68), (1, 0, 68, 69), (81, 23, 18, 75), (23, 22, 16, 18), (78, 10, 4, 72), (10, 11, 6, 4), (91, 35, 30, 85), (35, 34, 28, 30), (92, 46, 40, 86), (46, 47, 42, 40), (34, 35, 47, 46), (30, 28, 29, 31), (6, 7, 5, 4), (10, 22, 23, 11), (18, 16, 17, 19), (42, 43, 41, 40), (84, 90, 78, 72), (63, 81, 75, 50), (11, 23, 81, 79), (94, 84, 72, 82), (22, 80, 74, 16), (50, 75, 77, 51), (51, 77, 76, 49), (65, 94, 82, 69), (11, 79, 73, 6), (70, 71, 83, 73), (71, 69, 82, 83), (64, 65, 69, 68), (56, 64, 68, 60), (57, 91, 85, 66), (47, 93, 87, 42), (54, 55, 89, 87), (55, 53, 88, 89), (58, 56, 60, 62), (57, 59, 93, 91), (34, 90, 84, 28), (66, 85, 95, 67), (67, 95, 94, 65), (52, 58, 62, 48), (53, 52, 48, 49), (86, 88, 76, 74), (88, 53, 49, 76)])
_uv = me_cube_007.uv_layers.new(name='UVMap')
_uv.uv.foreach_set('vector', [0.5487, 0.1786, 0.5822, 0.1786, 0.5822, 0.238, 0.5487, 0.238, 0.1843, 0.1076, 0.2179, 0.1076, 0.7165, 0.3109, 0.75, 0.3109, 0.6829, 0.3245, 0.7165, 0.3245, 0.7165, 0.3839, 0.6829, 0.3839, 0.285, 0.2772, 0.3186, 0.2772, 0.3186, 0.3366, 0.285, 0.3366, 0.08363, 0.123, 0.08363, 0.1076, 0.285, 0.2636, 0.285, 0.2772, 0.08363, 0.1076, 0.05007, 0.1076, 0.05007, 0.02454, 0.08363, 0.02454, 0.08363, 0.123, 0.1172, 0.123, 0.1172, 0.1906, 0.08363, 0.1906, 0.5822, 0.3245, 0.5822, 0.3839, 0.5487, 0.3839, 0.5487, 0.3245, 0.285, 0.1076, 0.3186, 0.1076, 0.75, 0.3109, 0.7836, 0.3109, 0.7836, 0.1786, 0.7836, 0.238, 0.75, 0.238, 0.75, 0.1786, 0.6158, 0.1786, 0.6158, 0.238, 0.5822, 0.238, 0.5822, 0.1786, 0.08363, 0.123, 0.75, 0.1786, 0.5487, 0.3245, 0.1843, 0.123, 0.6494, 0.1786, 0.6494, 0.238, 0.6158, 0.238, 0.6158, 0.1786, 0.2179, 0.1076, 0.2514, 0.1076, 0.6494, 0.3109, 0.6829, 0.3109, 0.6494, 0.3245, 0.6494, 0.3839, 0.6158, 0.3839, 0.6158, 0.3245, 0.7165, 0.1786, 0.7165, 0.238, 0.6829, 0.238, 0.6829, 0.1786, 0.1172, 0.123, 0.08363, 0.123, 0.1843, 0.123, 0.1508, 0.123, 0.1172, 0.123, 0.1508, 0.123, 0.1508, 0.1906, 0.1172, 0.1906, 0.7165, 0.1786, 0.75, 0.1786, 0.75, 0.238, 0.7165, 0.238, 0.2514, 0.1076, 0.285, 0.1076, 0.05007, 0.3311, 0.08363, 0.3311, 0.5822, 0.3245, 0.6158, 0.3245, 0.6158, 0.3839, 0.5822, 0.3839, 0.6494, 0.1786, 0.6829, 0.1786, 0.6829, 0.238, 0.6494, 0.238, 0.1508, 0.123, 0.1508, 0.1076, 0.6494, 0.165, 0.6494, 0.1786, 0.1843, 0.123, 0.1843, 0.1906, 0.1508, 0.1906, 0.1508, 0.123, 0.6158, 0.09202, 0.6158, 0.165, 0.5822, 0.165, 0.5822, 0.09202, 0.7836, 0.09202, 0.7836, 0.165, 0.75, 0.165, 0.75, 0.09202, 0.7836, 0.238, 0.7836, 0.3109, 0.75, 0.3109, 0.75, 0.238, 0.5822, 0.238, 0.5822, 0.3109, 0.5487, 0.3109, 0.5487, 0.238, 0.6494, 0.09202, 0.6829, 0.09202, 0.6829, 0.165, 0.6494, 0.165, 0.5822, 0.238, 0.6158, 0.238, 0.6158, 0.3109, 0.5822, 0.3109, 0.05007, 0.2581, 0.08363, 0.2581, 0.08363, 0.3311, 0.05007, 0.3311, 0.7165, 0.09202, 0.75, 0.09202, 0.75, 0.165, 0.7165, 0.165, 0.2514, 0.02454, 0.285, 0.02454, 0.285, 0.1076, 0.2514, 0.1076, 0.1172, 0.02454, 0.1508, 0.02454, 0.1508, 0.1076, 0.1172, 0.1076, 0.2514, 0.02454, 0.2514, 0.1076, 0.2179, 0.1076, 0.2179, 0.02454, 0.08363, 0.02454, 0.1172, 0.02454, 0.1172, 0.1076, 0.08363, 0.1076, 0.1843, 0.02454, 0.1843, 0.1076, 0.1508, 0.1076, 0.1508, 0.02454, 0.3186, 0.02454, 0.3186, 0.1076, 0.285, 0.1076, 0.285, 0.02454, 0.08363, 0.123, 0.05007, 0.123, 0.05007, 0.1076, 0.08363, 0.1076, 0.1843, 0.02454, 0.2179, 0.02454, 0.2179, 0.1076, 0.1843, 0.1076, 0.7165, 0.09202, 0.7165, 0.165, 0.6829, 0.165, 0.6829, 0.09202, 0.6494, 0.238, 0.6494, 0.3109, 0.6158, 0.3109, 0.6158, 0.238, 0.6829, 0.238, 0.6829, 0.3109, 0.6494, 0.3109, 0.6494, 0.238, 0.6494, 0.09202, 0.6494, 0.165, 0.6158, 0.165, 0.6158, 0.09202, 0.285, 0.1906, 0.3186, 0.1906, 0.3186, 0.2636, 0.285, 0.2636, 0.6829, 0.238, 0.7165, 0.238, 0.7165, 0.3109, 0.6829, 0.3109, 0.7165, 0.238, 0.75, 0.238, 0.75, 0.3109, 0.7165, 0.3109, 0.5487, 0.09202, 0.5822, 0.09202, 0.5822, 0.165, 0.5487, 0.165, 0.05007, 0.123, 0.05007, 0.1906, 0.6158, 0.238, 0.6158, 0.1786, 0.05007, 0.1906, 0.1843, 0.1906, 0.5487, 0.3839, 0.6158, 0.238, 0.1508, 0.123, 0.1508, 0.1906, 0.5822, 0.238, 0.5822, 0.1786, 0.1508, 0.1906, 0.08363, 0.1906, 0.285, 0.3366, 0.5822, 0.238, 0.1172, 0.123, 0.1172, 0.1906, 0.7165, 0.238, 0.7165, 0.1786, 0.1172, 0.1906, 0.1172, 0.1906, 0.6158, 0.238, 0.7165, 0.238, 0.08363, 0.123, 0.08363, 0.1906, 0.75, 0.238, 0.75, 0.1786, 0.08363, 0.1906, 0.1508, 0.1906, 0.6494, 0.238, 0.75, 0.238, 0.1172, 0.1906, 0.1172, 0.1906, 0.1508, 0.1906, 0.08363, 0.1906, 0.7165, 0.238, 0.6158, 0.238, 0.6494, 0.238, 0.6494, 0.3839, 0.285, 0.3366, 0.6829, 0.3839, 0.5487, 0.238, 0.5822, 0.238, 0.1508, 0.1906, 0.1843, 0.1906, 0.05007, 0.1906, 0.08363, 0.1906, 0.6158, 0.238, 0.5487, 0.3839, 0.5822, 0.3839, 0.7836, 0.238, 0.6494, 0.238, 0.5822, 0.3839, 0.7165, 0.238, 0.75, 0.238, 0.6158, 0.1786, 0.1172, 0.123, 0.1508, 0.123, 0.5822, 0.1786, 0.05007, 0.1076, 0.05007, 0.123, 0.6158, 0.1786, 0.6158, 0.165, 0.08363, 0.1906, 0.05007, 0.1906, 0.05007, 0.123, 0.08363, 0.123, 0.6494, 0.1786, 0.6158, 0.1786, 0.5822, 0.1786, 0.5487, 0.1786, 0.1843, 0.1906, 0.1843, 0.123, 0.5487, 0.3245, 0.5487, 0.3839, 0.6158, 0.165, 0.6158, 0.1786, 0.5822, 0.1786, 0.5822, 0.165, 0.7836, 0.165, 0.7836, 0.1786, 0.75, 0.1786, 0.75, 0.165, 0.6158, 0.3109, 0.6158, 0.3245, 0.7165, 0.3245, 0.7165, 0.3109, 0.08363, 0.1906, 0.08363, 0.123, 0.285, 0.2772, 0.285, 0.3366, 0.285, 0.2636, 0.3186, 0.2636, 0.3186, 0.2772, 0.285, 0.2772, 0.6829, 0.3109, 0.7165, 0.3109, 0.7165, 0.3245, 0.6829, 0.3245, 0.6158, 0.165, 0.6494, 0.165, 0.5487, 0.165, 0.5822, 0.165, 0.2179, 0.1076, 0.6829, 0.3109, 0.7165, 0.3109, 0.2179, 0.1076, 0.1172, 0.1076, 0.1172, 0.123, 0.7165, 0.1786, 0.7165, 0.165, 0.1508, 0.1906, 0.1508, 0.123, 0.6494, 0.1786, 0.6494, 0.238, 0.6494, 0.165, 0.6829, 0.165, 0.6829, 0.1786, 0.6494, 0.1786, 0.5822, 0.3109, 0.6158, 0.3109, 0.6158, 0.3245, 0.5822, 0.3245, 0.08363, 0.1076, 0.1172, 0.1076, 0.1508, 0.1076, 0.1843, 0.1076, 0.1172, 0.1076, 0.1508, 0.1076, 0.1508, 0.123, 0.1172, 0.123, 0.1172, 0.1906, 0.1172, 0.123, 0.6158, 0.1786, 0.6158, 0.238, 0.7165, 0.165, 0.7165, 0.1786, 0.6829, 0.1786, 0.6829, 0.165, 0.6494, 0.3109, 0.6494, 0.3245, 0.6158, 0.3245, 0.6158, 0.3109, 0.05007, 0.3311, 0.285, 0.1076, 0.285, 0.1076, 0.7836, 0.3109, 0.7165, 0.165, 0.75, 0.165, 0.5487, 0.3109, 0.5822, 0.3109, 0.75, 0.1786, 0.7165, 0.1786, 0.5822, 0.3245, 0.5487, 0.3245, 0.6158, 0.3245, 0.6158, 0.3109, 0.75, 0.165, 0.75, 0.1786])
me_cube_007.materials.append(mat_bridge_collider)
me_cube_007.use_remesh_fix_poles = True
me_cube_007.use_remesh_preserve_attributes = False
me_cube_007.update()

# ---- objects
ob_bridge = bpy.data.objects.new('Bridge', me_cube_005)
ob_bridge_collider = bpy.data.objects.new('Bridge_Collider', me_cube_007)

# ---- transforms, parenting, visibility, modifiers, constraints
ob_bridge.location = (0.0, 0.0, 0.6323)
ob_bridge_collider.location = (0.0, 0.0, 0.6323)

# ---- collection membership
col_collection.objects.link(ob_bridge)
col_collection.objects.link(ob_bridge_collider)

# ---- scene / render settings (as saved in the file)
scene.frame_start = 1; scene.frame_end = 250; scene.frame_set(2)
scene.render.engine = 'BLENDER_EEVEE_NEXT'
scene.cycles.sampling_pattern = 'TABULATED_SOBOL'
scene.cycles.use_light_tree = False
scene.view_settings.view_transform = 'Filmic'
bpy.context.view_layer.update()

# ---- added for rendering (the .blend has no active camera): camera
cam_auto = bpy.data.cameras.new('AutoCamera')
cam_auto.lens = 50.0
cam_auto.sensor_width = 36.0
cam_auto.clip_end = 1000.0
ob_auto_camera = bpy.data.objects.new('AutoCamera', cam_auto)
scene.collection.objects.link(ob_auto_camera)
ob_auto_camera.location = (3.5607, -4.27284, 2.91494)
ob_auto_camera.rotation_euler = (1.09748, -7.21219e-08, 0.694738)
scene.camera = ob_auto_camera
bpy.context.view_layer.update()

